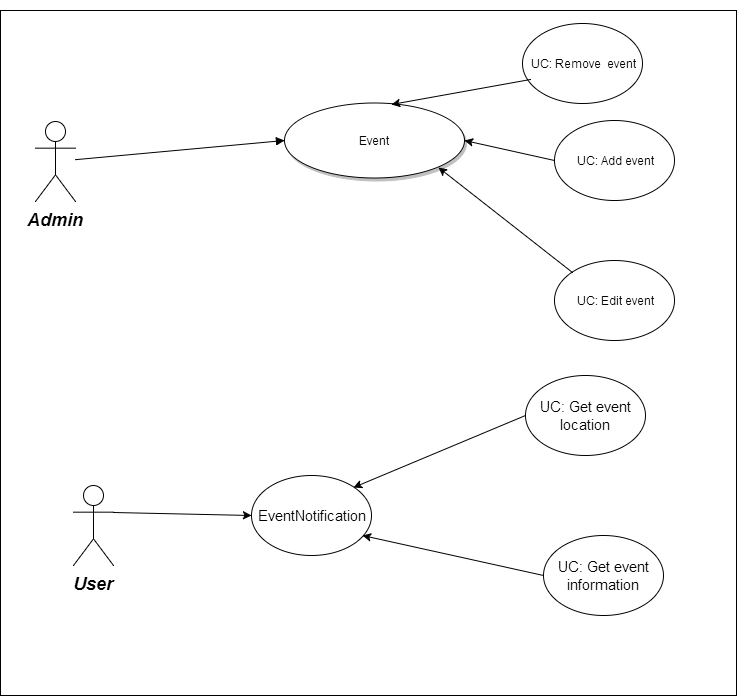

The diagram above was exported from draw.io. Its source (the exported page's mxGraphModel, read from the mxfile embedded in the PNG):
<mxGraphModel dx="876" dy="1204" grid="1" gridSize="10" guides="1" tooltips="1" connect="1" arrows="1" fold="1" page="0" pageScale="1.5" pageWidth="826" pageHeight="1169" background="#ffffff" math="0" shadow="0">
  <root>
    <mxCell id="0" style=";html=1;" />
    <mxCell id="1" style=";html=1;" parent="0" />
    <mxCell id="209" value="" style="whiteSpace=wrap;html=1;" parent="1" vertex="1">
      <mxGeometry x="10" y="-655" width="736" height="685" as="geometry" />
    </mxCell>
    <mxCell id="206" value="" style="group" parent="1" vertex="1" connectable="0">
      <mxGeometry x="45" y="-665" width="639" height="405" as="geometry" />
    </mxCell>
    <mxCell id="90" value="Admin" style="shape=umlActor;verticalLabelPosition=bottom;verticalAlign=top;fillColor=#FFFFFF;strokeColor=#000000;fontStyle=3;fontSize=18;fontFamily=Helvetica;strokeWidth=1;html=1;gradientColor=none;" parent="206" vertex="1">
      <mxGeometry y="121" width="40" height="80" as="geometry" />
    </mxCell>
    <mxCell id="121" value="Event" style="shape=mxgraph.flowchart.on-page_reference;fillColor=#FFFFFF;strokeColor=#000000;strokeWidth=1;shadow=1;gradientColor=none;html=1;" parent="206" vertex="1">
      <mxGeometry x="249" y="102.5" width="180" height="75" as="geometry" />
    </mxCell>
    <mxCell id="140" value="" style="edgeStyle=none;entryX=0;entryY=0.5;entryPerimeter=0;strokeWidth=1;endArrow=block;endFill=1;strokeColor=#000000;html=1;" parent="206" source="90" target="121" edge="1">
      <mxGeometry x="-141" y="-40" width="100" height="100" as="geometry">
        <mxPoint x="-141" y="60" as="sourcePoint" />
        <mxPoint x="-41" y="-40" as="targetPoint" />
      </mxGeometry>
    </mxCell>
    <mxCell id="159" value="UC: Add event" style="ellipse;whiteSpace=wrap;html=1;" parent="206" vertex="1">
      <mxGeometry x="519" y="120" width="120" height="80" as="geometry" />
    </mxCell>
    <mxCell id="160" value="UC: Edit event" style="ellipse;whiteSpace=wrap;html=1;" parent="206" vertex="1">
      <mxGeometry x="519" y="260" width="120" height="80" as="geometry" />
    </mxCell>
    <mxCell id="164" style="edgeStyle=orthogonalEdgeStyle;rounded=0;html=1;exitX=0.5;exitY=0.5;exitPerimeter=0;entryX=0.5;entryY=0.5;entryPerimeter=0;jettySize=auto;orthogonalLoop=1;" parent="206" source="90" target="90" edge="1">
      <mxGeometry relative="1" as="geometry" />
    </mxCell>
    <mxCell id="165" value="" style="endArrow=classic;html=1;entryX=0.855;entryY=0.855;entryPerimeter=0;exitX=0;exitY=0;" parent="206" source="160" target="121" edge="1">
      <mxGeometry width="50" height="50" relative="1" as="geometry">
        <mxPoint x="259" y="320" as="sourcePoint" />
        <mxPoint x="309" y="270" as="targetPoint" />
      </mxGeometry>
    </mxCell>
    <mxCell id="167" value="" style="endArrow=classic;html=1;entryX=1;entryY=0.5;entryPerimeter=0;exitX=0;exitY=0.5;" parent="206" source="159" target="121" edge="1">
      <mxGeometry width="50" height="50" relative="1" as="geometry">
        <mxPoint x="199" y="350" as="sourcePoint" />
        <mxPoint x="249" y="300" as="targetPoint" />
      </mxGeometry>
    </mxCell>
    <mxCell id="158" value="UC: Remove &amp;nbsp;event" style="ellipse;whiteSpace=wrap;html=1;" parent="1" vertex="1">
      <mxGeometry x="532" y="-642" width="120" height="80" as="geometry" />
    </mxCell>
    <mxCell id="166" value="" style="endArrow=classic;html=1;entryX=0.594;entryY=0.02;entryPerimeter=0;exitX=0.067;exitY=0.7;exitPerimeter=0;" parent="1" source="158" target="121" edge="1">
      <mxGeometry width="50" height="50" relative="1" as="geometry">
        <mxPoint x="354" y="-595" as="sourcePoint" />
        <mxPoint x="404" y="-645" as="targetPoint" />
      </mxGeometry>
    </mxCell>
    <mxCell id="268" value="" style="group" vertex="1" connectable="0" parent="1">
      <mxGeometry x="83" y="-290" width="590" height="240" as="geometry" />
    </mxCell>
    <mxCell id="259" value="User" style="shape=umlActor;verticalLabelPosition=bottom;verticalAlign=top;fillColor=#FFFFFF;strokeColor=#000000;fontStyle=3;fontSize=18;fontFamily=Helvetica;strokeWidth=1;html=1;gradientColor=none;" vertex="1" parent="268">
      <mxGeometry y="110" width="40" height="80" as="geometry" />
    </mxCell>
    <mxCell id="261" value="UC: Get event location" style="ellipse;whiteSpace=wrap;html=1;fontSize=15;" vertex="1" parent="268">
      <mxGeometry x="452" width="120" height="80" as="geometry" />
    </mxCell>
    <mxCell id="262" value="EventNotification" style="ellipse;whiteSpace=wrap;html=1;fontSize=15;" vertex="1" parent="268">
      <mxGeometry x="178" y="100" width="120" height="80" as="geometry" />
    </mxCell>
    <mxCell id="263" value="UC: Get event information" style="ellipse;whiteSpace=wrap;html=1;fontSize=15;" vertex="1" parent="268">
      <mxGeometry x="470" y="160" width="120" height="80" as="geometry" />
    </mxCell>
    <mxCell id="264" value="" style="endArrow=classic;html=1;fontSize=15;entryX=0;entryY=0.5;exitX=1;exitY=0.3333333333333333;exitPerimeter=0;" edge="1" parent="268" source="259" target="262">
      <mxGeometry width="50" height="50" relative="1" as="geometry">
        <mxPoint x="150" y="260" as="sourcePoint" />
        <mxPoint x="200" y="210" as="targetPoint" />
      </mxGeometry>
    </mxCell>
    <mxCell id="265" value="" style="endArrow=classic;html=1;fontSize=15;entryX=0.925;entryY=0.75;entryPerimeter=0;exitX=0;exitY=0.5;" edge="1" parent="268" source="263" target="262">
      <mxGeometry x="160" y="220" width="50" height="50" as="geometry">
        <mxPoint x="160" y="270" as="sourcePoint" />
        <mxPoint x="210" y="220" as="targetPoint" />
      </mxGeometry>
    </mxCell>
    <mxCell id="266" value="" style="endArrow=classic;html=1;fontSize=15;entryX=1;entryY=0;exitX=0;exitY=0.5;" edge="1" parent="268" source="261" target="262">
      <mxGeometry x="170" y="230" width="50" height="50" as="geometry">
        <mxPoint x="170" y="280" as="sourcePoint" />
        <mxPoint x="220" y="230" as="targetPoint" />
      </mxGeometry>
    </mxCell>
  </root>
</mxGraphModel>